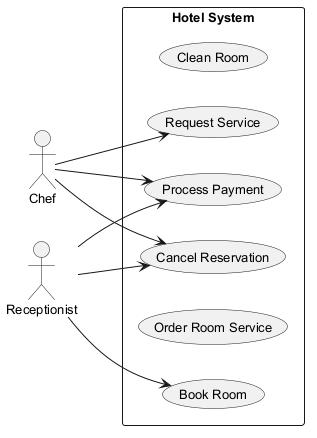

The diagram above was rendered by PlantUML. Its source (embedded in the PNG):
@startuml
skinparam defaultFontSize 13
left to right direction
actor "Chef" as Chef
actor "Receptionist" as Receptionist
rectangle "Hotel System" {
  usecase "Clean Room" as UC_CleanRoom
  usecase "Cancel Reservation" as UC_CancelReservation
  usecase "Book Room" as UC_BookRoom
  usecase "Process Payment" as UC_ProcessPayment
  usecase "Order Room Service" as UC_OrderRoomService
  usecase "Request Service" as UC_RequestService
}
Chef --> UC_ProcessPayment
Chef --> UC_CancelReservation
Chef --> UC_RequestService
Receptionist --> UC_CancelReservation
Receptionist --> UC_BookRoom
Receptionist --> UC_ProcessPayment
@enduml